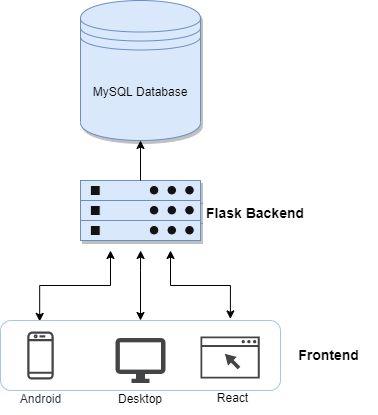

The diagram above was exported from draw.io. Its source (the exported page's mxGraphModel, read from the mxfile embedded in the PNG):
<mxGraphModel dx="771" dy="425" grid="1" gridSize="10" guides="1" tooltips="1" connect="1" arrows="1" fold="1" page="1" pageScale="1" pageWidth="827" pageHeight="1169" math="0" shadow="0">
  <root>
    <mxCell id="0" />
    <mxCell id="1" parent="0" />
    <mxCell id="2HO1jT7yLL-sovk9m6c7-1" value="MySQL Database" style="shape=datastore;whiteSpace=wrap;html=1;fillColor=#dae8fc;strokeColor=#6c8ebf;shadow=1;" vertex="1" parent="1">
      <mxGeometry x="360" y="140" width="120" height="140" as="geometry" />
    </mxCell>
    <mxCell id="2HO1jT7yLL-sovk9m6c7-29" value="" style="group" vertex="1" connectable="0" parent="1">
      <mxGeometry x="360" y="320" width="120" height="60" as="geometry" />
    </mxCell>
    <mxCell id="2HO1jT7yLL-sovk9m6c7-16" value="" style="group" vertex="1" connectable="0" parent="2HO1jT7yLL-sovk9m6c7-29">
      <mxGeometry width="119.99999999999999" height="20" as="geometry" />
    </mxCell>
    <mxCell id="2HO1jT7yLL-sovk9m6c7-3" value="" style="rounded=0;whiteSpace=wrap;html=1;shadow=1;fillColor=#DAE8FC;strokeColor=#6c8ebf;" vertex="1" parent="2HO1jT7yLL-sovk9m6c7-16">
      <mxGeometry width="119.99999999999999" height="20" as="geometry" />
    </mxCell>
    <mxCell id="2HO1jT7yLL-sovk9m6c7-4" value="" style="rounded=0;whiteSpace=wrap;html=1;shadow=0;strokeColor=#DAE8FC;fillColor=#121212;" vertex="1" parent="2HO1jT7yLL-sovk9m6c7-16">
      <mxGeometry x="9.836065573770492" y="5" width="9.836065573770492" height="10" as="geometry" />
    </mxCell>
    <mxCell id="2HO1jT7yLL-sovk9m6c7-13" value="" style="ellipse;whiteSpace=wrap;html=1;aspect=fixed;shadow=0;fillColor=#121212;strokeColor=#DAE8FC;" vertex="1" parent="2HO1jT7yLL-sovk9m6c7-16">
      <mxGeometry x="68.85245901639344" y="5" width="9.448818897637794" height="9.448818897637794" as="geometry" />
    </mxCell>
    <mxCell id="2HO1jT7yLL-sovk9m6c7-14" value="" style="ellipse;whiteSpace=wrap;html=1;aspect=fixed;shadow=0;fillColor=#121212;strokeColor=#DAE8FC;" vertex="1" parent="2HO1jT7yLL-sovk9m6c7-16">
      <mxGeometry x="86.55737704918032" y="5" width="9.448818897637794" height="9.448818897637794" as="geometry" />
    </mxCell>
    <mxCell id="2HO1jT7yLL-sovk9m6c7-15" value="" style="ellipse;whiteSpace=wrap;html=1;aspect=fixed;shadow=0;fillColor=#121212;strokeColor=#DAE8FC;" vertex="1" parent="2HO1jT7yLL-sovk9m6c7-16">
      <mxGeometry x="104.26229508196721" y="5" width="9.448818897637794" height="9.448818897637794" as="geometry" />
    </mxCell>
    <mxCell id="2HO1jT7yLL-sovk9m6c7-17" value="" style="group" vertex="1" connectable="0" parent="2HO1jT7yLL-sovk9m6c7-29">
      <mxGeometry y="20" width="119.99999999999999" height="20" as="geometry" />
    </mxCell>
    <mxCell id="2HO1jT7yLL-sovk9m6c7-18" value="" style="rounded=0;whiteSpace=wrap;html=1;shadow=1;fillColor=#DAE8FC;strokeColor=#6c8ebf;" vertex="1" parent="2HO1jT7yLL-sovk9m6c7-17">
      <mxGeometry width="119.99999999999999" height="20" as="geometry" />
    </mxCell>
    <mxCell id="2HO1jT7yLL-sovk9m6c7-19" value="" style="rounded=0;whiteSpace=wrap;html=1;shadow=0;strokeColor=#DAE8FC;fillColor=#121212;" vertex="1" parent="2HO1jT7yLL-sovk9m6c7-17">
      <mxGeometry x="9.836065573770492" y="5" width="9.836065573770492" height="10" as="geometry" />
    </mxCell>
    <mxCell id="2HO1jT7yLL-sovk9m6c7-20" value="" style="ellipse;whiteSpace=wrap;html=1;aspect=fixed;shadow=0;fillColor=#121212;strokeColor=#DAE8FC;" vertex="1" parent="2HO1jT7yLL-sovk9m6c7-17">
      <mxGeometry x="68.85245901639344" y="5" width="9.448818897637794" height="9.448818897637794" as="geometry" />
    </mxCell>
    <mxCell id="2HO1jT7yLL-sovk9m6c7-21" value="" style="ellipse;whiteSpace=wrap;html=1;aspect=fixed;shadow=0;fillColor=#121212;strokeColor=#DAE8FC;" vertex="1" parent="2HO1jT7yLL-sovk9m6c7-17">
      <mxGeometry x="86.55737704918032" y="5" width="9.448818897637794" height="9.448818897637794" as="geometry" />
    </mxCell>
    <mxCell id="2HO1jT7yLL-sovk9m6c7-22" value="" style="ellipse;whiteSpace=wrap;html=1;aspect=fixed;shadow=0;fillColor=#121212;strokeColor=#DAE8FC;" vertex="1" parent="2HO1jT7yLL-sovk9m6c7-17">
      <mxGeometry x="104.26229508196721" y="5" width="9.448818897637794" height="9.448818897637794" as="geometry" />
    </mxCell>
    <mxCell id="2HO1jT7yLL-sovk9m6c7-23" value="" style="group" vertex="1" connectable="0" parent="2HO1jT7yLL-sovk9m6c7-29">
      <mxGeometry y="40" width="119.99999999999999" height="20" as="geometry" />
    </mxCell>
    <mxCell id="2HO1jT7yLL-sovk9m6c7-24" value="" style="rounded=0;whiteSpace=wrap;html=1;shadow=1;fillColor=#DAE8FC;strokeColor=#6c8ebf;" vertex="1" parent="2HO1jT7yLL-sovk9m6c7-23">
      <mxGeometry width="119.99999999999999" height="20" as="geometry" />
    </mxCell>
    <mxCell id="2HO1jT7yLL-sovk9m6c7-25" value="" style="rounded=0;whiteSpace=wrap;html=1;shadow=0;strokeColor=#DAE8FC;fillColor=#121212;" vertex="1" parent="2HO1jT7yLL-sovk9m6c7-23">
      <mxGeometry x="9.836065573770492" y="5" width="9.836065573770492" height="10" as="geometry" />
    </mxCell>
    <mxCell id="2HO1jT7yLL-sovk9m6c7-26" value="" style="ellipse;whiteSpace=wrap;html=1;aspect=fixed;shadow=0;fillColor=#121212;strokeColor=#DAE8FC;" vertex="1" parent="2HO1jT7yLL-sovk9m6c7-23">
      <mxGeometry x="68.85245901639344" y="5" width="9.448818897637794" height="9.448818897637794" as="geometry" />
    </mxCell>
    <mxCell id="2HO1jT7yLL-sovk9m6c7-27" value="" style="ellipse;whiteSpace=wrap;html=1;aspect=fixed;shadow=0;fillColor=#121212;strokeColor=#DAE8FC;" vertex="1" parent="2HO1jT7yLL-sovk9m6c7-23">
      <mxGeometry x="86.55737704918032" y="5" width="9.448818897637794" height="9.448818897637794" as="geometry" />
    </mxCell>
    <mxCell id="2HO1jT7yLL-sovk9m6c7-28" value="" style="ellipse;whiteSpace=wrap;html=1;aspect=fixed;shadow=0;fillColor=#121212;strokeColor=#DAE8FC;" vertex="1" parent="2HO1jT7yLL-sovk9m6c7-23">
      <mxGeometry x="104.26229508196721" y="5" width="9.448818897637794" height="9.448818897637794" as="geometry" />
    </mxCell>
    <mxCell id="2HO1jT7yLL-sovk9m6c7-30" value="&lt;font size=&quot;1&quot;&gt;&lt;b style=&quot;font-size: 14px&quot;&gt;Flask Backend&lt;/b&gt;&lt;/font&gt;" style="text;html=1;strokeColor=none;fillColor=none;align=center;verticalAlign=middle;whiteSpace=wrap;rounded=0;shadow=0;" vertex="1" parent="1">
      <mxGeometry x="480" y="335" width="110" height="35" as="geometry" />
    </mxCell>
    <mxCell id="2HO1jT7yLL-sovk9m6c7-31" style="edgeStyle=orthogonalEdgeStyle;rounded=0;orthogonalLoop=1;jettySize=auto;html=1;exitX=0.5;exitY=0;exitDx=0;exitDy=0;entryX=0.5;entryY=1;entryDx=0;entryDy=0;" edge="1" parent="1" source="2HO1jT7yLL-sovk9m6c7-3" target="2HO1jT7yLL-sovk9m6c7-1">
      <mxGeometry relative="1" as="geometry" />
    </mxCell>
    <mxCell id="2HO1jT7yLL-sovk9m6c7-47" style="edgeStyle=orthogonalEdgeStyle;rounded=0;orthogonalLoop=1;jettySize=auto;html=1;exitX=0.5;exitY=0;exitDx=0;exitDy=0;fontSize=14;startArrow=classic;startFill=1;endArrow=classic;endFill=1;" edge="1" parent="1" source="2HO1jT7yLL-sovk9m6c7-32">
      <mxGeometry relative="1" as="geometry">
        <mxPoint x="420.1428571428571" y="390" as="targetPoint" />
        <Array as="points">
          <mxPoint x="420" y="410" />
          <mxPoint x="420" y="410" />
        </Array>
      </mxGeometry>
    </mxCell>
    <mxCell id="2HO1jT7yLL-sovk9m6c7-48" style="edgeStyle=orthogonalEdgeStyle;rounded=0;orthogonalLoop=1;jettySize=auto;html=1;exitX=0.14;exitY=0.013;exitDx=0;exitDy=0;fontSize=14;startArrow=classic;startFill=1;endArrow=classic;endFill=1;exitPerimeter=0;" edge="1" parent="1" source="2HO1jT7yLL-sovk9m6c7-32">
      <mxGeometry relative="1" as="geometry">
        <mxPoint x="390" y="390" as="targetPoint" />
        <Array as="points">
          <mxPoint x="319" y="425" />
          <mxPoint x="390" y="425" />
        </Array>
      </mxGeometry>
    </mxCell>
    <mxCell id="2HO1jT7yLL-sovk9m6c7-49" style="edgeStyle=orthogonalEdgeStyle;rounded=0;orthogonalLoop=1;jettySize=auto;html=1;exitX=0.821;exitY=-0.023;exitDx=0;exitDy=0;fontSize=14;startArrow=classic;startFill=1;endArrow=classic;endFill=1;exitPerimeter=0;" edge="1" parent="1" source="2HO1jT7yLL-sovk9m6c7-32">
      <mxGeometry relative="1" as="geometry">
        <mxPoint x="450" y="390" as="targetPoint" />
      </mxGeometry>
    </mxCell>
    <mxCell id="2HO1jT7yLL-sovk9m6c7-32" value="" style="rounded=1;whiteSpace=wrap;html=1;shadow=0;strokeColor=#A9C4EB;" vertex="1" parent="1">
      <mxGeometry x="280" y="460" width="280" height="70" as="geometry" />
    </mxCell>
    <mxCell id="2HO1jT7yLL-sovk9m6c7-33" value="&lt;b&gt;&lt;font style=&quot;font-size: 14px&quot;&gt;Frontend&lt;/font&gt;&lt;/b&gt;" style="text;html=1;strokeColor=none;fillColor=none;align=center;verticalAlign=middle;whiteSpace=wrap;rounded=0;shadow=0;" vertex="1" parent="1">
      <mxGeometry x="560" y="480" width="96.5" height="30" as="geometry" />
    </mxCell>
    <mxCell id="2HO1jT7yLL-sovk9m6c7-35" value="Android" style="sketch=0;outlineConnect=0;fontColor=#232F3E;gradientColor=none;strokeColor=#434445;fillColor=none;dashed=0;verticalLabelPosition=bottom;verticalAlign=top;align=center;html=1;fontSize=12;fontStyle=0;aspect=fixed;shape=mxgraph.aws4.resourceIcon;resIcon=mxgraph.aws4.mobile_client;shadow=0;" vertex="1" parent="1">
      <mxGeometry x="290" y="465" width="60" height="60" as="geometry" />
    </mxCell>
    <mxCell id="2HO1jT7yLL-sovk9m6c7-36" value="Desktop" style="shadow=1;strokeWidth=1;rounded=1;absoluteArcSize=1;arcSize=2;labelPosition=center;verticalLabelPosition=middle;align=center;verticalAlign=bottom;spacingLeft=0;fontSize=12;whiteSpace=wrap;spacingBottom=2;strokeColor=none;fillColor=none;" vertex="1" parent="1">
      <mxGeometry x="385" y="465" width="70" height="85" as="geometry" />
    </mxCell>
    <mxCell id="2HO1jT7yLL-sovk9m6c7-37" value="" style="sketch=0;dashed=0;connectable=0;html=1;fillColor=#434445;strokeColor=none;shape=mxgraph.gcp2.desktop;part=1;shadow=0;" vertex="1" parent="2HO1jT7yLL-sovk9m6c7-36">
      <mxGeometry x="0.5" width="50" height="45" relative="1" as="geometry">
        <mxPoint x="-25" y="12.5" as="offset" />
      </mxGeometry>
    </mxCell>
    <mxCell id="2HO1jT7yLL-sovk9m6c7-38" value="" style="sketch=0;pointerEvents=1;shadow=0;dashed=0;html=1;strokeColor=none;fillColor=#434445;aspect=fixed;labelPosition=center;verticalLabelPosition=bottom;verticalAlign=top;align=center;outlineConnect=0;shape=mxgraph.vvd.web_browser;" vertex="1" parent="1">
      <mxGeometry x="480" y="476" width="59.15" height="42" as="geometry" />
    </mxCell>
    <mxCell id="2HO1jT7yLL-sovk9m6c7-39" value="React" style="text;html=1;strokeColor=none;fillColor=none;align=center;verticalAlign=middle;whiteSpace=wrap;rounded=0;shadow=0;" vertex="1" parent="1">
      <mxGeometry x="463.5" y="523" width="96.5" height="30" as="geometry" />
    </mxCell>
  </root>
</mxGraphModel>